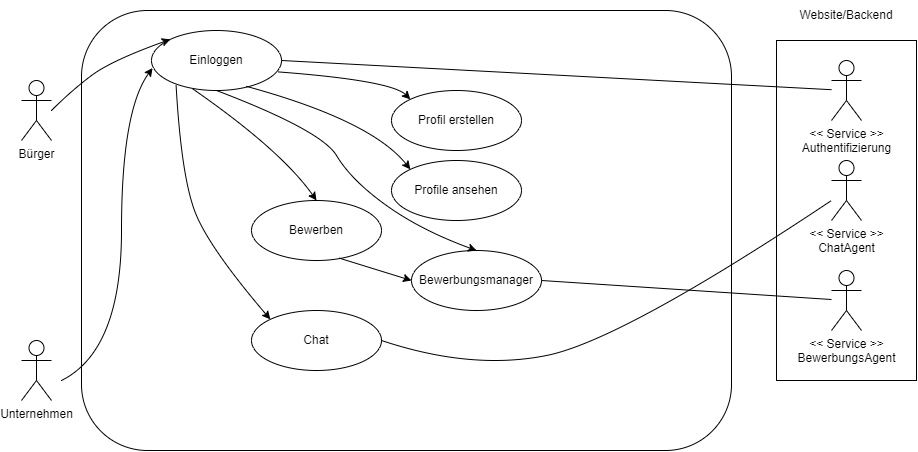

The diagram above was exported from draw.io. Its source (the exported page's mxGraphModel, read from the mxfile embedded in the PNG):
<mxGraphModel dx="1422" dy="790" grid="1" gridSize="10" guides="1" tooltips="1" connect="1" arrows="1" fold="1" page="1" pageScale="1" pageWidth="1600" pageHeight="900" math="0" shadow="0">
  <root>
    <mxCell id="0" />
    <mxCell id="1" parent="0" />
    <mxCell id="a-svrGnBd4hgMC95zvVA-34" value="" style="rounded=0;whiteSpace=wrap;html=1;" vertex="1" parent="1">
      <mxGeometry x="1075" y="240" width="140" height="340" as="geometry" />
    </mxCell>
    <mxCell id="a-svrGnBd4hgMC95zvVA-3" value="Bürger" style="shape=umlActor;verticalLabelPosition=bottom;verticalAlign=top;html=1;outlineConnect=0;" vertex="1" parent="1">
      <mxGeometry x="320" y="280" width="30" height="60" as="geometry" />
    </mxCell>
    <mxCell id="a-svrGnBd4hgMC95zvVA-4" value="&amp;lt;&amp;lt; Service &amp;gt;&amp;gt;&lt;br&gt;Authentifizierung" style="shape=umlActor;verticalLabelPosition=bottom;verticalAlign=top;html=1;outlineConnect=0;" vertex="1" parent="1">
      <mxGeometry x="1130" y="260" width="30" height="60" as="geometry" />
    </mxCell>
    <mxCell id="a-svrGnBd4hgMC95zvVA-6" value="" style="rounded=1;whiteSpace=wrap;html=1;" vertex="1" parent="1">
      <mxGeometry x="380" y="210" width="650" height="440" as="geometry" />
    </mxCell>
    <mxCell id="a-svrGnBd4hgMC95zvVA-5" value="Unternehmen" style="shape=umlActor;verticalLabelPosition=bottom;verticalAlign=top;html=1;outlineConnect=0;" vertex="1" parent="1">
      <mxGeometry x="320" y="540" width="30" height="60" as="geometry" />
    </mxCell>
    <mxCell id="a-svrGnBd4hgMC95zvVA-9" value="Einloggen" style="ellipse;whiteSpace=wrap;html=1;" vertex="1" parent="1">
      <mxGeometry x="450" y="230" width="130" height="60" as="geometry" />
    </mxCell>
    <mxCell id="a-svrGnBd4hgMC95zvVA-14" value="Profil erstellen&lt;br&gt;" style="ellipse;whiteSpace=wrap;html=1;" vertex="1" parent="1">
      <mxGeometry x="690" y="290" width="130" height="60" as="geometry" />
    </mxCell>
    <mxCell id="a-svrGnBd4hgMC95zvVA-15" value="Bewerben" style="ellipse;whiteSpace=wrap;html=1;" vertex="1" parent="1">
      <mxGeometry x="550" y="400" width="130" height="60" as="geometry" />
    </mxCell>
    <mxCell id="a-svrGnBd4hgMC95zvVA-16" value="Bewerbungsmanager" style="ellipse;whiteSpace=wrap;html=1;" vertex="1" parent="1">
      <mxGeometry x="710" y="450" width="130" height="60" as="geometry" />
    </mxCell>
    <mxCell id="a-svrGnBd4hgMC95zvVA-17" value="" style="curved=1;endArrow=classic;html=1;rounded=0;entryX=0;entryY=0;entryDx=0;entryDy=0;" edge="1" parent="1" target="a-svrGnBd4hgMC95zvVA-9">
      <mxGeometry width="50" height="50" relative="1" as="geometry">
        <mxPoint x="350" y="310" as="sourcePoint" />
        <mxPoint x="540" y="269" as="targetPoint" />
        <Array as="points">
          <mxPoint x="370" y="290" />
          <mxPoint x="410" y="260" />
        </Array>
      </mxGeometry>
    </mxCell>
    <mxCell id="a-svrGnBd4hgMC95zvVA-18" value="" style="curved=1;endArrow=classic;html=1;rounded=0;entryX=0.008;entryY=0.626;entryDx=0;entryDy=0;entryPerimeter=0;" edge="1" parent="1" target="a-svrGnBd4hgMC95zvVA-9">
      <mxGeometry width="50" height="50" relative="1" as="geometry">
        <mxPoint x="360" y="580" as="sourcePoint" />
        <mxPoint x="470" y="400" as="targetPoint" />
        <Array as="points">
          <mxPoint x="420" y="550" />
          <mxPoint x="420" y="310" />
        </Array>
      </mxGeometry>
    </mxCell>
    <mxCell id="a-svrGnBd4hgMC95zvVA-19" value="" style="endArrow=none;html=1;rounded=0;exitX=1;exitY=0.5;exitDx=0;exitDy=0;" edge="1" parent="1" source="a-svrGnBd4hgMC95zvVA-9" target="a-svrGnBd4hgMC95zvVA-4">
      <mxGeometry width="50" height="50" relative="1" as="geometry">
        <mxPoint x="700" y="330" as="sourcePoint" />
        <mxPoint x="750" y="280" as="targetPoint" />
      </mxGeometry>
    </mxCell>
    <mxCell id="a-svrGnBd4hgMC95zvVA-25" value="&amp;lt;&amp;lt; Service &amp;gt;&amp;gt;&lt;br&gt;BewerbungsAgent" style="shape=umlActor;verticalLabelPosition=bottom;verticalAlign=top;html=1;outlineConnect=0;" vertex="1" parent="1">
      <mxGeometry x="1130" y="470" width="30" height="60" as="geometry" />
    </mxCell>
    <mxCell id="a-svrGnBd4hgMC95zvVA-27" value="" style="endArrow=none;html=1;rounded=0;exitX=1;exitY=0.5;exitDx=0;exitDy=0;" edge="1" parent="1" source="a-svrGnBd4hgMC95zvVA-16" target="a-svrGnBd4hgMC95zvVA-25">
      <mxGeometry width="50" height="50" relative="1" as="geometry">
        <mxPoint x="920" y="500" as="sourcePoint" />
        <mxPoint x="970" y="450" as="targetPoint" />
      </mxGeometry>
    </mxCell>
    <mxCell id="a-svrGnBd4hgMC95zvVA-28" value="" style="curved=1;endArrow=classic;html=1;rounded=0;exitX=0.974;exitY=0.69;exitDx=0;exitDy=0;entryX=0;entryY=0;entryDx=0;entryDy=0;exitPerimeter=0;" edge="1" parent="1" source="a-svrGnBd4hgMC95zvVA-9" target="a-svrGnBd4hgMC95zvVA-14">
      <mxGeometry width="50" height="50" relative="1" as="geometry">
        <mxPoint x="640" y="380" as="sourcePoint" />
        <mxPoint x="690" y="330" as="targetPoint" />
        <Array as="points">
          <mxPoint x="690" y="280" />
        </Array>
      </mxGeometry>
    </mxCell>
    <mxCell id="a-svrGnBd4hgMC95zvVA-31" value="Profile ansehen" style="ellipse;whiteSpace=wrap;html=1;" vertex="1" parent="1">
      <mxGeometry x="690" y="360" width="130" height="60" as="geometry" />
    </mxCell>
    <mxCell id="a-svrGnBd4hgMC95zvVA-35" value="Website/Backend" style="text;html=1;strokeColor=none;fillColor=none;align=center;verticalAlign=middle;whiteSpace=wrap;rounded=0;" vertex="1" parent="1">
      <mxGeometry x="1115" y="200" width="60" height="30" as="geometry" />
    </mxCell>
    <mxCell id="a-svrGnBd4hgMC95zvVA-36" value="" style="curved=1;endArrow=classic;html=1;rounded=0;exitX=0.73;exitY=0.931;exitDx=0;exitDy=0;entryX=0;entryY=0;entryDx=0;entryDy=0;exitPerimeter=0;" edge="1" parent="1" source="a-svrGnBd4hgMC95zvVA-9" target="a-svrGnBd4hgMC95zvVA-31">
      <mxGeometry width="50" height="50" relative="1" as="geometry">
        <mxPoint x="651.1661222873336" y="291.1185453016524" as="sourcePoint" />
        <mxPoint x="718.833877712661" y="308.8814546983449" as="targetPoint" />
        <Array as="points">
          <mxPoint x="670" y="320" />
        </Array>
      </mxGeometry>
    </mxCell>
    <mxCell id="a-svrGnBd4hgMC95zvVA-37" value="&amp;lt;&amp;lt; Service &amp;gt;&amp;gt;&lt;br&gt;ChatAgent" style="shape=umlActor;verticalLabelPosition=bottom;verticalAlign=top;html=1;outlineConnect=0;" vertex="1" parent="1">
      <mxGeometry x="1130" y="360" width="30" height="60" as="geometry" />
    </mxCell>
    <mxCell id="a-svrGnBd4hgMC95zvVA-38" value="" style="curved=1;endArrow=classic;html=1;rounded=0;exitX=0.674;exitY=0.96;exitDx=0;exitDy=0;exitPerimeter=0;entryX=0;entryY=0.5;entryDx=0;entryDy=0;" edge="1" parent="1" source="a-svrGnBd4hgMC95zvVA-15" target="a-svrGnBd4hgMC95zvVA-16">
      <mxGeometry width="50" height="50" relative="1" as="geometry">
        <mxPoint x="650" y="590" as="sourcePoint" />
        <mxPoint x="700" y="540" as="targetPoint" />
        <Array as="points" />
      </mxGeometry>
    </mxCell>
    <mxCell id="a-svrGnBd4hgMC95zvVA-39" value="" style="curved=1;endArrow=classic;html=1;rounded=0;exitX=0.5;exitY=1;exitDx=0;exitDy=0;entryX=0.5;entryY=0;entryDx=0;entryDy=0;" edge="1" parent="1" source="a-svrGnBd4hgMC95zvVA-9" target="a-svrGnBd4hgMC95zvVA-16">
      <mxGeometry width="50" height="50" relative="1" as="geometry">
        <mxPoint x="510" y="420" as="sourcePoint" />
        <mxPoint x="560" y="370" as="targetPoint" />
        <Array as="points">
          <mxPoint x="620" y="330" />
          <mxPoint x="650" y="380" />
          <mxPoint x="720" y="430" />
        </Array>
      </mxGeometry>
    </mxCell>
    <mxCell id="a-svrGnBd4hgMC95zvVA-40" value="" style="curved=1;endArrow=classic;html=1;rounded=0;exitX=0.316;exitY=0.971;exitDx=0;exitDy=0;exitPerimeter=0;entryX=0.5;entryY=0;entryDx=0;entryDy=0;" edge="1" parent="1" source="a-svrGnBd4hgMC95zvVA-9" target="a-svrGnBd4hgMC95zvVA-15">
      <mxGeometry width="50" height="50" relative="1" as="geometry">
        <mxPoint x="490" y="590" as="sourcePoint" />
        <mxPoint x="540" y="540" as="targetPoint" />
        <Array as="points">
          <mxPoint x="580" y="350" />
        </Array>
      </mxGeometry>
    </mxCell>
    <mxCell id="a-svrGnBd4hgMC95zvVA-41" value="Chat" style="ellipse;whiteSpace=wrap;html=1;" vertex="1" parent="1">
      <mxGeometry x="550" y="510" width="130" height="60" as="geometry" />
    </mxCell>
    <mxCell id="a-svrGnBd4hgMC95zvVA-42" value="" style="curved=1;endArrow=classic;html=1;rounded=0;exitX=0.189;exitY=0.908;exitDx=0;exitDy=0;exitPerimeter=0;entryX=0;entryY=0;entryDx=0;entryDy=0;" edge="1" parent="1" source="a-svrGnBd4hgMC95zvVA-9" target="a-svrGnBd4hgMC95zvVA-41">
      <mxGeometry width="50" height="50" relative="1" as="geometry">
        <mxPoint x="490" y="490" as="sourcePoint" />
        <mxPoint x="540" y="440" as="targetPoint" />
        <Array as="points">
          <mxPoint x="480" y="380" />
          <mxPoint x="510" y="450" />
        </Array>
      </mxGeometry>
    </mxCell>
    <mxCell id="a-svrGnBd4hgMC95zvVA-43" value="" style="curved=1;endArrow=none;html=1;rounded=0;exitX=1;exitY=0.5;exitDx=0;exitDy=0;strokeColor=default;endFill=0;" edge="1" parent="1" source="a-svrGnBd4hgMC95zvVA-41">
      <mxGeometry width="50" height="50" relative="1" as="geometry">
        <mxPoint x="750" y="620" as="sourcePoint" />
        <mxPoint x="1130" y="400" as="targetPoint" />
        <Array as="points">
          <mxPoint x="770" y="570" />
          <mxPoint x="920" y="540" />
        </Array>
      </mxGeometry>
    </mxCell>
  </root>
</mxGraphModel>